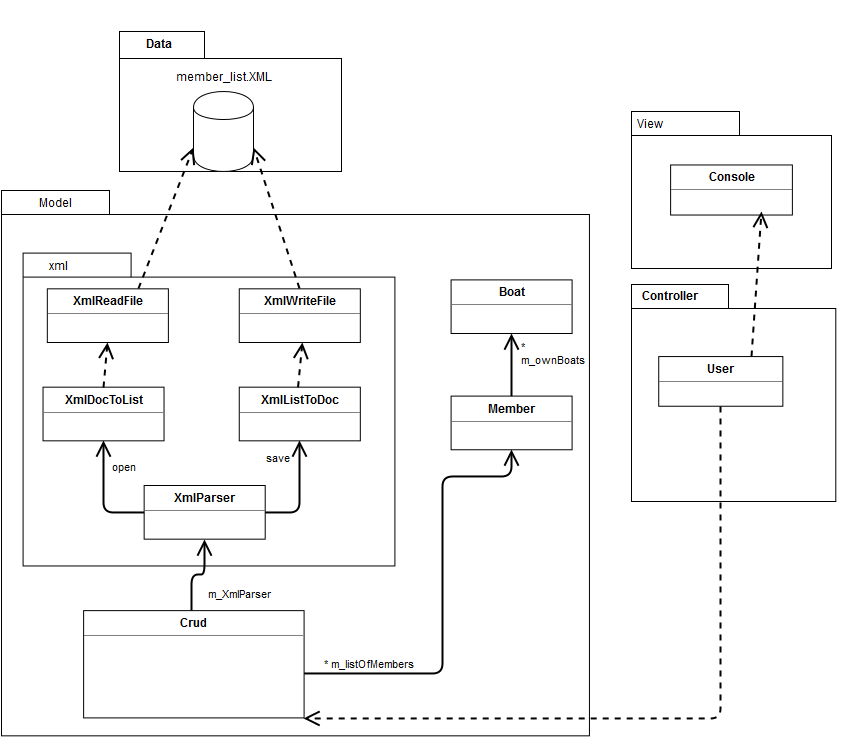

The diagram above was exported from draw.io. Its source (the exported page's mxGraphModel, read from the mxfile embedded in the PNG):
<mxGraphModel dx="1430" dy="833" grid="1" gridSize="10" guides="1" tooltips="1" connect="1" arrows="1" fold="1" page="1" pageScale="1" pageWidth="826" pageHeight="1169" background="#ffffff" math="0" shadow="0">
  <root>
    <mxCell id="0" />
    <mxCell id="1" parent="0" />
    <mxCell id="247b3105c64746cc-4" value="" style="group" vertex="1" connectable="0" parent="1">
      <mxGeometry x="20" y="20" width="860" height="835.3030303030304" as="geometry" />
    </mxCell>
    <mxCell id="247b3105c64746cc-77" value="" style="group" vertex="1" connectable="0" parent="247b3105c64746cc-4">
      <mxGeometry x="630" y="110" width="200" height="157" as="geometry" />
    </mxCell>
    <mxCell id="247b3105c64746cc-75" value="" style="group" vertex="1" connectable="0" parent="247b3105c64746cc-77">
      <mxGeometry width="200" height="157" as="geometry" />
    </mxCell>
    <mxCell id="247b3105c64746cc-55" value="" style="shape=folder;fontStyle=1;spacingTop=10;tabWidth=108;tabHeight=24;tabPosition=left;html=1;" vertex="1" parent="247b3105c64746cc-75">
      <mxGeometry width="200.00000000000003" height="157" as="geometry" />
    </mxCell>
    <mxCell id="247b3105c64746cc-56" value="View" style="text;html=1;" vertex="1" parent="247b3105c64746cc-75">
      <mxGeometry x="4.260160847995578" width="28.196930946291562" height="9.437158469945357" as="geometry" />
    </mxCell>
    <mxCell id="247b3105c64746cc-76" value="&lt;p style=&quot;margin: 0px ; margin-top: 4px ; text-align: center&quot;&gt;&lt;b&gt;Console&lt;/b&gt;&lt;/p&gt;&lt;hr size=&quot;1&quot;&gt;&lt;div style=&quot;height: 2px&quot;&gt;&lt;/div&gt;" style="verticalAlign=top;align=left;overflow=fill;fontSize=12;fontFamily=Helvetica;html=1;" vertex="1" parent="247b3105c64746cc-75">
      <mxGeometry x="39.130434782608695" y="53.4468085106383" width="121.73913043478261" height="50.1063829787234" as="geometry" />
    </mxCell>
    <mxCell id="247b3105c64746cc-88" value="" style="group" vertex="1" connectable="0" parent="247b3105c64746cc-4">
      <mxGeometry y="189" width="587.9166666666665" height="545.3030303030304" as="geometry" />
    </mxCell>
    <mxCell id="247b3105c64746cc-2" value="" style="shape=folder;fontStyle=1;spacingTop=10;tabWidth=108;tabHeight=24;tabPosition=left;html=1;" vertex="1" parent="247b3105c64746cc-88">
      <mxGeometry width="587.9166666666665" height="545.3030303030304" as="geometry" />
    </mxCell>
    <mxCell id="247b3105c64746cc-3" value="Model" style="text;html=1;" vertex="1" parent="247b3105c64746cc-88">
      <mxGeometry x="35.52309782608695" width="82.88722826086956" height="32.777777777777786" as="geometry" />
    </mxCell>
    <mxCell id="247b3105c64746cc-5" value="" style="group" vertex="1" connectable="0" parent="247b3105c64746cc-88">
      <mxGeometry x="21.61458333333333" y="62.57575757575758" width="371.7708333333333" height="393.33333333333337" as="geometry" />
    </mxCell>
    <mxCell id="247b3105c64746cc-6" value="" style="shape=folder;fontStyle=1;spacingTop=10;tabWidth=108;tabHeight=24;tabPosition=left;html=1;" vertex="1" parent="247b3105c64746cc-5">
      <mxGeometry width="371.7708333333333" height="312.87878787878793" as="geometry" />
    </mxCell>
    <mxCell id="247b3105c64746cc-7" value="xml" style="text;html=1;" vertex="1" parent="247b3105c64746cc-5">
      <mxGeometry x="24.245923913043477" width="56.57382246376812" height="21.85185185185186" as="geometry" />
    </mxCell>
    <mxCell id="247b3105c64746cc-14" value="&lt;p style=&quot;margin: 0px ; margin-top: 4px ; text-align: center&quot;&gt;&lt;b&gt;XmlListToDoc&lt;br&gt;&lt;/b&gt;&lt;/p&gt;&lt;hr size=&quot;1&quot;&gt;&lt;div style=&quot;height: 2px&quot;&gt;&lt;/div&gt;" style="verticalAlign=top;align=left;overflow=fill;fontSize=12;fontFamily=Helvetica;html=1;" vertex="1" parent="247b3105c64746cc-5">
      <mxGeometry x="216.14583333333334" y="134.0909090909091" width="121.04166666666667" height="53.63636363636365" as="geometry" />
    </mxCell>
    <mxCell id="247b3105c64746cc-17" value="&lt;p style=&quot;margin: 0px ; margin-top: 4px ; text-align: center&quot;&gt;&lt;b&gt;XmlWriteFile&lt;br&gt;&lt;/b&gt;&lt;/p&gt;&lt;hr size=&quot;1&quot;&gt;&lt;div style=&quot;height: 2px&quot;&gt;&lt;/div&gt;" style="verticalAlign=top;align=left;overflow=fill;fontSize=12;fontFamily=Helvetica;html=1;" vertex="1" parent="247b3105c64746cc-5">
      <mxGeometry x="216.14583333333334" y="35.75757575757576" width="121.04166666666667" height="53.63636363636365" as="geometry" />
    </mxCell>
    <mxCell id="247b3105c64746cc-16" value="&lt;p style=&quot;margin: 0px ; margin-top: 4px ; text-align: center&quot;&gt;&lt;b&gt;XmlReadFile&lt;br&gt;&lt;/b&gt;&lt;/p&gt;&lt;hr size=&quot;1&quot;&gt;&lt;div style=&quot;height: 2px&quot;&gt;&lt;/div&gt;" style="verticalAlign=top;align=left;overflow=fill;fontSize=12;fontFamily=Helvetica;html=1;" vertex="1" parent="247b3105c64746cc-5">
      <mxGeometry x="24.208333333333332" y="35.75757575757576" width="121.04166666666667" height="53.63636363636365" as="geometry" />
    </mxCell>
    <mxCell id="247b3105c64746cc-28" value="save" style="endArrow=open;html=1;endSize=12;startArrow=diamondThin;startSize=14;startFill=1;edgeStyle=orthogonalEdgeStyle;align=left;verticalAlign=bottom;strokeColor=#000000;strokeWidth=2;entryX=0.5;entryY=1;exitX=0.75;exitY=0.667;exitPerimeter=0;" edge="1" parent="247b3105c64746cc-5" source="247b3105c64746cc-13" target="247b3105c64746cc-14">
      <mxGeometry x="0.6364" y="35" relative="1" as="geometry">
        <mxPoint x="112.39583333333333" y="196.66666666666669" as="sourcePoint" />
        <mxPoint x="250.72916666666666" y="196.66666666666669" as="targetPoint" />
        <Array as="points">
          <mxPoint x="211.82291666666666" y="259.24242424242425" />
          <mxPoint x="276.6666666666666" y="259.24242424242425" />
        </Array>
        <mxPoint as="offset" />
      </mxGeometry>
    </mxCell>
    <mxCell id="247b3105c64746cc-15" value="&lt;p style=&quot;margin: 0px ; margin-top: 4px ; text-align: center&quot;&gt;&lt;b&gt;XmlDocToList&lt;br&gt;&lt;/b&gt;&lt;/p&gt;&lt;hr size=&quot;1&quot;&gt;&lt;div style=&quot;height: 2px&quot;&gt;&lt;/div&gt;" style="verticalAlign=top;align=left;overflow=fill;fontSize=12;fontFamily=Helvetica;html=1;" vertex="1" parent="247b3105c64746cc-5">
      <mxGeometry x="19.885416666666664" y="134.0909090909091" width="121.04166666666667" height="53.63636363636365" as="geometry" />
    </mxCell>
    <mxCell id="247b3105c64746cc-29" value="open" style="endArrow=open;html=1;endSize=12;startArrow=diamondThin;startSize=14;startFill=1;edgeStyle=orthogonalEdgeStyle;align=left;verticalAlign=bottom;strokeColor=#000000;strokeWidth=2;entryX=0.5;entryY=1;exitX=0.25;exitY=0.5;exitPerimeter=0;" edge="1" parent="247b3105c64746cc-5" source="247b3105c64746cc-13" target="247b3105c64746cc-15">
      <mxGeometry as="geometry">
        <mxPoint x="52.739583333333336" y="268.1818181818182" as="sourcePoint" />
        <mxPoint x="117.58333333333333" y="187.72727272727272" as="targetPoint" />
        <Array as="points">
          <mxPoint x="80.40624999999997" y="259.24242424242425" />
        </Array>
        <mxPoint x="-29" as="offset" />
      </mxGeometry>
    </mxCell>
    <mxCell id="247b3105c64746cc-13" value="&lt;p style=&quot;margin: 0px ; margin-top: 4px ; text-align: center&quot;&gt;&lt;b&gt;XmlParser&lt;br&gt;&lt;/b&gt;&lt;/p&gt;&lt;hr size=&quot;1&quot;&gt;&lt;div style=&quot;height: 2px&quot;&gt;&lt;/div&gt;" style="verticalAlign=top;align=left;overflow=fill;fontSize=12;fontFamily=Helvetica;html=1;" vertex="1" parent="247b3105c64746cc-5">
      <mxGeometry x="121.04166666666667" y="232.42424242424244" width="121.04166666666667" height="53.63636363636365" as="geometry" />
    </mxCell>
    <mxCell id="247b3105c64746cc-30" value="" style="endArrow=open;endSize=12;dashed=1;html=1;strokeColor=#000000;strokeWidth=2;entryX=0.5;entryY=1;exitX=0.5;exitY=0;" edge="1" parent="247b3105c64746cc-5" source="247b3105c64746cc-15" target="247b3105c64746cc-16">
      <mxGeometry x="0.3545" y="-39" width="160" relative="1" as="geometry">
        <mxPoint x="30.260416666666668" y="107.2727272727273" as="sourcePoint" />
        <mxPoint x="168.59374999999994" y="107.2727272727273" as="targetPoint" />
        <mxPoint as="offset" />
      </mxGeometry>
    </mxCell>
    <mxCell id="247b3105c64746cc-31" value="" style="endArrow=open;endSize=12;dashed=1;html=1;strokeColor=#000000;strokeWidth=2;entryX=0.5;entryY=1;exitX=0.5;exitY=0;" edge="1" parent="247b3105c64746cc-5">
      <mxGeometry x="274.9375" y="89.3939393939394" width="138.3333333333333" as="geometry">
        <mxPoint x="274.9375" y="134.0909090909091" as="sourcePoint" />
        <mxPoint x="279.2604166666666" y="89.3939393939394" as="targetPoint" />
        <mxPoint as="offset" />
      </mxGeometry>
    </mxCell>
    <mxCell id="247b3105c64746cc-47" value="&lt;p style=&quot;margin: 0px ; margin-top: 4px ; text-align: center&quot;&gt;&lt;b&gt;Boat&lt;br&gt;&lt;/b&gt;&lt;/p&gt;&lt;hr size=&quot;1&quot;&gt;&lt;div style=&quot;height: 2px&quot;&gt;&lt;/div&gt;" style="verticalAlign=top;align=left;overflow=fill;fontSize=12;fontFamily=Helvetica;html=1;" vertex="1" parent="247b3105c64746cc-88">
      <mxGeometry x="449.5833333333333" y="89.3939393939394" width="121.04166666666667" height="53.63636363636365" as="geometry" />
    </mxCell>
    <mxCell id="247b3105c64746cc-50" value="*&lt;br&gt;m_ownBoats&lt;br&gt;" style="endArrow=open;html=1;endSize=12;startArrow=diamondThin;startSize=14;startFill=1;edgeStyle=orthogonalEdgeStyle;align=left;verticalAlign=bottom;strokeColor=#000000;strokeWidth=2;entryX=0.5;entryY=1;exitX=0.25;exitY=0.5;exitPerimeter=0;" edge="1" parent="247b3105c64746cc-88" target="247b3105c64746cc-47">
      <mxGeometry as="geometry">
        <mxPoint x="545.5520833333331" y="214.5454545454546" as="sourcePoint" />
        <mxPoint x="474.65624999999994" y="143.03030303030303" as="targetPoint" />
        <Array as="points">
          <mxPoint x="510.10416666666663" y="214.5454545454546" />
        </Array>
        <mxPoint x="-10" as="offset" />
      </mxGeometry>
    </mxCell>
    <mxCell id="247b3105c64746cc-49" value="&lt;p style=&quot;margin: 0px ; margin-top: 4px ; text-align: center&quot;&gt;&lt;b&gt;Member&lt;br&gt;&lt;/b&gt;&lt;/p&gt;&lt;hr size=&quot;1&quot;&gt;&lt;div style=&quot;height: 2px&quot;&gt;&lt;/div&gt;" style="verticalAlign=top;align=left;overflow=fill;fontSize=12;fontFamily=Helvetica;html=1;" vertex="1" parent="247b3105c64746cc-88">
      <mxGeometry x="449.5833333333333" y="205.60606060606062" width="121.04166666666667" height="53.63636363636365" as="geometry" />
    </mxCell>
    <mxCell id="247b3105c64746cc-52" value="* m_listOfMembers&lt;br&gt;" style="endArrow=open;html=1;endSize=12;startArrow=diamondThin;startSize=14;startFill=1;edgeStyle=orthogonalEdgeStyle;align=left;verticalAlign=bottom;strokeColor=#000000;strokeWidth=2;entryX=0.5;entryY=1;" edge="1" parent="247b3105c64746cc-88" target="247b3105c64746cc-49">
      <mxGeometry as="geometry">
        <mxPoint x="276.6666666666666" y="482.72727272727275" as="sourcePoint" />
        <mxPoint x="379.5520833333333" y="411.21212121212125" as="targetPoint" />
        <Array as="points">
          <mxPoint x="440.93749999999994" y="482.72727272727275" />
          <mxPoint x="440.93749999999994" y="286.06060606060606" />
          <mxPoint x="510.10416666666663" y="286.06060606060606" />
        </Array>
        <mxPoint x="-73" y="112" as="offset" />
      </mxGeometry>
    </mxCell>
    <mxCell id="247b3105c64746cc-53" value="m_XmlParser" style="endArrow=open;html=1;endSize=12;startArrow=diamondThin;startSize=14;startFill=1;edgeStyle=orthogonalEdgeStyle;align=left;verticalAlign=bottom;strokeColor=#000000;strokeWidth=2;entryX=0.5;entryY=1;exitX=0.49;exitY=0.25;exitPerimeter=0;" edge="1" parent="247b3105c64746cc-88" source="247b3105c64746cc-51" target="247b3105c64746cc-13">
      <mxGeometry as="geometry">
        <mxPoint x="242.94791666666666" y="411.21212121212125" as="sourcePoint" />
        <mxPoint x="172.05208333333331" y="339.69696969696975" as="targetPoint" />
        <Array as="points">
          <mxPoint x="190.20833333333334" y="384.3939393939394" />
          <mxPoint x="203.17708333333334" y="384.3939393939394" />
        </Array>
        <mxPoint x="8" y="15" as="offset" />
      </mxGeometry>
    </mxCell>
    <mxCell id="247b3105c64746cc-51" value="&lt;p style=&quot;margin: 0px ; margin-top: 4px ; text-align: center&quot;&gt;&lt;b&gt;Crud&lt;/b&gt;&lt;/p&gt;&lt;hr size=&quot;1&quot;&gt;&lt;div style=&quot;height: 2px&quot;&gt;&lt;/div&gt;" style="verticalAlign=top;align=left;overflow=fill;fontSize=12;fontFamily=Helvetica;html=1;" vertex="1" parent="247b3105c64746cc-88">
      <mxGeometry x="82.13541666666666" y="420.15151515151524" width="220.46874999999997" height="107.2727272727273" as="geometry" />
    </mxCell>
    <mxCell id="247b3105c64746cc-89" value="" style="shape=folder;fontStyle=1;spacingTop=10;tabWidth=85;tabHeight=27;tabPosition=left;html=1;" vertex="1" parent="247b3105c64746cc-4">
      <mxGeometry x="118" y="30" width="222" height="140" as="geometry" />
    </mxCell>
    <mxCell id="247b3105c64746cc-91" value="Data" style="text;html=1;align=center;fontStyle=1;verticalAlign=middle;spacingLeft=3;spacingRight=3;strokeColor=none;rotatable=0;points=[[0,0.5],[1,0.5]];portConstraint=eastwest;" vertex="1" parent="247b3105c64746cc-4">
      <mxGeometry x="118" y="30" width="80" height="26" as="geometry" />
    </mxCell>
    <mxCell id="247b3105c64746cc-92" value="" style="shape=cylinder;whiteSpace=wrap;html=1;" vertex="1" parent="247b3105c64746cc-4">
      <mxGeometry x="192" y="90" width="60" height="80" as="geometry" />
    </mxCell>
    <mxCell id="247b3105c64746cc-94" value="member_list.XML" style="text;html=1;strokeColor=none;fillColor=none;align=center;verticalAlign=middle;whiteSpace=wrap;" vertex="1" parent="247b3105c64746cc-4">
      <mxGeometry x="202" y="66" width="40" height="20" as="geometry" />
    </mxCell>
    <mxCell id="247b3105c64746cc-95" value="" style="endArrow=open;endSize=12;dashed=1;html=1;strokeColor=#000000;strokeWidth=2;entryX=1;entryY=0.7;exitX=0.5;exitY=0;" edge="1" parent="247b3105c64746cc-4" source="247b3105c64746cc-17" target="247b3105c64746cc-92">
      <mxGeometry width="160" relative="1" as="geometry">
        <mxPoint x="184" y="240" as="sourcePoint" />
        <mxPoint x="344" y="240" as="targetPoint" />
      </mxGeometry>
    </mxCell>
    <mxCell id="247b3105c64746cc-96" value="" style="endArrow=open;endSize=12;dashed=1;html=1;strokeColor=#000000;strokeWidth=2;entryX=0;entryY=0.7;exitX=0.75;exitY=0;" edge="1" parent="247b3105c64746cc-4" source="247b3105c64746cc-16" target="247b3105c64746cc-92">
      <mxGeometry x="152" y="151" width="160" as="geometry">
        <mxPoint x="198" y="292" as="sourcePoint" />
        <mxPoint x="152" y="151" as="targetPoint" />
      </mxGeometry>
    </mxCell>
    <mxCell id="247b3105c64746cc-54" value="" style="group" vertex="1" connectable="0" parent="1">
      <mxGeometry x="693" y="130" width="830" height="590" as="geometry" />
    </mxCell>
    <mxCell id="247b3105c64746cc-83" value="" style="group" vertex="1" connectable="0" parent="1">
      <mxGeometry x="650" y="303" width="280" height="217" as="geometry" />
    </mxCell>
    <mxCell id="247b3105c64746cc-81" value="" style="group" vertex="1" connectable="0" parent="247b3105c64746cc-83">
      <mxGeometry width="204.32432432432432" height="217" as="geometry" />
    </mxCell>
    <mxCell id="247b3105c64746cc-78" value="" style="shape=folder;fontStyle=1;spacingTop=10;tabWidth=97;tabHeight=24;tabPosition=left;html=1;" vertex="1" parent="247b3105c64746cc-81">
      <mxGeometry width="204.32432432432432" height="217" as="geometry" />
    </mxCell>
    <mxCell id="247b3105c64746cc-80" value="Controller" style="text;html=1;align=center;fontStyle=1;verticalAlign=middle;spacingLeft=3;spacingRight=3;strokeColor=none;rotatable=0;points=[[0,0.5],[1,0.5]];portConstraint=eastwest;" vertex="1" parent="247b3105c64746cc-81">
      <mxGeometry x="16.566837107377648" y="1.6564885496183206" width="44.178232286340396" height="21.53435114503817" as="geometry" />
    </mxCell>
    <mxCell id="247b3105c64746cc-82" value="&lt;p style=&quot;margin: 0px ; margin-top: 4px ; text-align: center&quot;&gt;&lt;b&gt;User&lt;/b&gt;&lt;/p&gt;&lt;hr size=&quot;1&quot;&gt;&lt;div style=&quot;height: 2px&quot;&gt;&lt;/div&gt;" style="verticalAlign=top;align=left;overflow=fill;fontSize=12;fontFamily=Helvetica;html=1;" vertex="1" parent="247b3105c64746cc-81">
      <mxGeometry x="27.243243243243246" y="72.05725190839695" width="124.10810810810811" height="49.69465648854962" as="geometry" />
    </mxCell>
    <mxCell id="247b3105c64746cc-85" value="" style="endArrow=open;endSize=12;dashed=1;html=1;strokeColor=#000000;strokeWidth=2;exitX=0.5;exitY=1;entryX=0.997;entryY=1.005;entryPerimeter=0;" edge="1" parent="1" source="247b3105c64746cc-82" target="247b3105c64746cc-51">
      <mxGeometry width="160" relative="1" as="geometry">
        <mxPoint x="726" y="580" as="sourcePoint" />
        <mxPoint x="886" y="580" as="targetPoint" />
        <Array as="points">
          <mxPoint x="739" y="737" />
        </Array>
      </mxGeometry>
    </mxCell>
    <mxCell id="247b3105c64746cc-86" value="" style="endArrow=open;endSize=12;dashed=1;html=1;strokeColor=#000000;strokeWidth=2;exitX=0.75;exitY=0;" edge="1" parent="1" source="247b3105c64746cc-82">
      <mxGeometry width="160" relative="1" as="geometry">
        <mxPoint x="900" y="243" as="sourcePoint" />
        <mxPoint x="780" y="230" as="targetPoint" />
      </mxGeometry>
    </mxCell>
  </root>
</mxGraphModel>